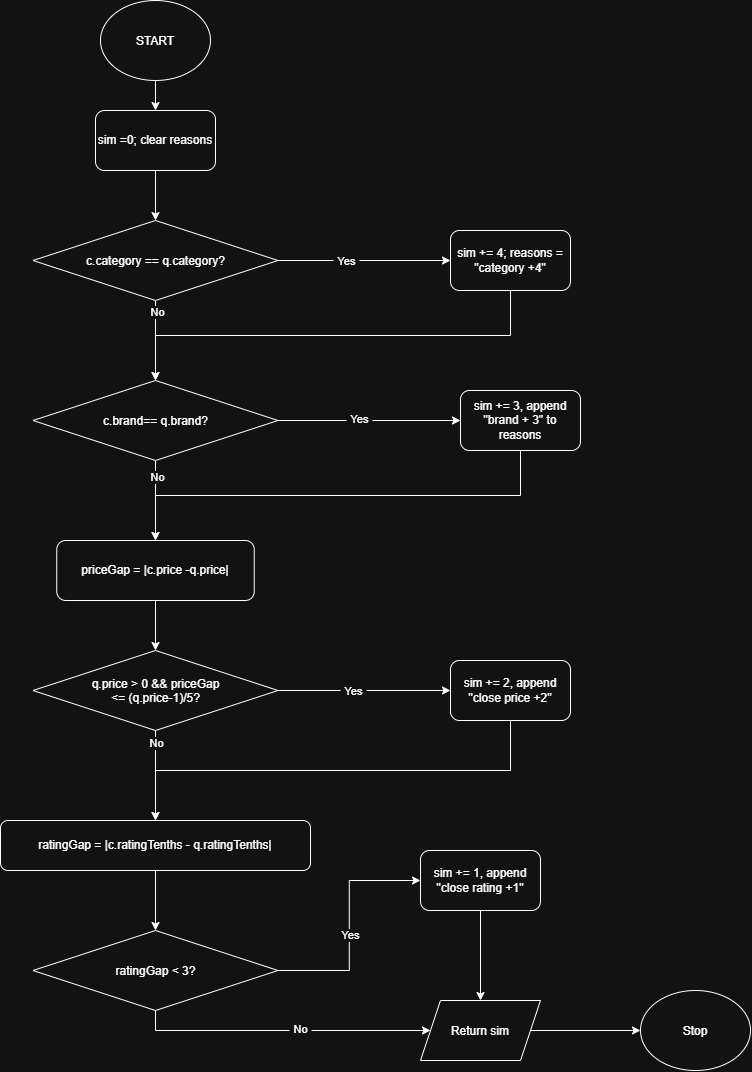

The diagram above was exported from draw.io. Its source (the exported page's mxGraphModel, read from the mxfile embedded in the PNG):
<mxGraphModel dx="1032" dy="573" grid="1" gridSize="10" guides="1" tooltips="1" connect="1" arrows="1" fold="1" page="1" pageScale="1" pageWidth="850" pageHeight="1100" math="0" shadow="0">
  <root>
    <mxCell id="0" />
    <mxCell id="1" parent="0" />
    <mxCell id="bIGepq_AIW-zXRV8Zxx9-3" edge="1" parent="1" source="bIGepq_AIW-zXRV8Zxx9-1" style="edgeStyle=orthogonalEdgeStyle;rounded=0;orthogonalLoop=1;jettySize=auto;html=1;exitX=0.5;exitY=1;exitDx=0;exitDy=0;defaultLabelBackgroundColor=page;labelPadding=0 4;" target="bIGepq_AIW-zXRV8Zxx9-2">
      <mxGeometry relative="1" as="geometry" />
    </mxCell>
    <mxCell id="bIGepq_AIW-zXRV8Zxx9-1" parent="1" style="ellipse;whiteSpace=wrap;html=1;shapeInside=1;" value="START" vertex="1">
      <mxGeometry height="80" width="110" x="160" y="10" as="geometry" />
    </mxCell>
    <mxCell id="bIGepq_AIW-zXRV8Zxx9-5" edge="1" parent="1" source="bIGepq_AIW-zXRV8Zxx9-2" style="edgeStyle=orthogonalEdgeStyle;rounded=0;orthogonalLoop=1;jettySize=auto;html=1;exitX=0.5;exitY=1;exitDx=0;exitDy=0;entryX=0.5;entryY=0;entryDx=0;entryDy=0;defaultLabelBackgroundColor=page;labelPadding=0 4;" target="bIGepq_AIW-zXRV8Zxx9-4">
      <mxGeometry relative="1" as="geometry" />
    </mxCell>
    <mxCell id="bIGepq_AIW-zXRV8Zxx9-2" parent="1" style="rounded=1;whiteSpace=wrap;html=1;roundedPerimeter=1;" value="sim =0; clear reasons" vertex="1">
      <mxGeometry height="60" width="120" x="155" y="120" as="geometry" />
    </mxCell>
    <mxCell id="bIGepq_AIW-zXRV8Zxx9-7" edge="1" parent="1" source="bIGepq_AIW-zXRV8Zxx9-4" style="edgeStyle=orthogonalEdgeStyle;rounded=0;orthogonalLoop=1;jettySize=auto;html=1;exitX=1;exitY=0.5;exitDx=0;exitDy=0;defaultLabelBackgroundColor=page;labelPadding=0 4;" target="bIGepq_AIW-zXRV8Zxx9-6">
      <mxGeometry relative="1" as="geometry" />
    </mxCell>
    <mxCell id="bIGepq_AIW-zXRV8Zxx9-8" connectable="0" parent="bIGepq_AIW-zXRV8Zxx9-7" style="edgeLabel;html=1;align=center;verticalAlign=middle;resizable=0;points=[];inheritText=1;defaultLabelBackgroundColor=page;labelPadding=0 4;" value="Yes" vertex="1">
      <mxGeometry relative="1" x="-0.3111" y="1" as="geometry">
        <mxPoint x="9" y="1" as="offset" />
      </mxGeometry>
    </mxCell>
    <mxCell id="bIGepq_AIW-zXRV8Zxx9-10" edge="1" parent="1" source="bIGepq_AIW-zXRV8Zxx9-4" style="edgeStyle=orthogonalEdgeStyle;rounded=0;orthogonalLoop=1;jettySize=auto;html=1;exitX=0.5;exitY=1;exitDx=0;exitDy=0;entryX=0.5;entryY=0;entryDx=0;entryDy=0;defaultLabelBackgroundColor=page;labelPadding=0 4;" target="bIGepq_AIW-zXRV8Zxx9-9">
      <mxGeometry relative="1" as="geometry" />
    </mxCell>
    <mxCell id="bIGepq_AIW-zXRV8Zxx9-17" connectable="0" parent="bIGepq_AIW-zXRV8Zxx9-10" style="edgeLabel;html=1;align=center;verticalAlign=middle;resizable=0;points=[];inheritText=1;defaultLabelBackgroundColor=page;labelPadding=0 4;" value="No" vertex="1">
      <mxGeometry relative="1" x="-0.7143" y="1" as="geometry">
        <mxPoint as="offset" />
      </mxGeometry>
    </mxCell>
    <mxCell id="bIGepq_AIW-zXRV8Zxx9-4" parent="1" style="rhombus;whiteSpace=wrap;html=1;shapeInside=1;" value="c.category == q.category?" vertex="1">
      <mxGeometry height="80" width="245" x="92.5" y="230" as="geometry" />
    </mxCell>
    <mxCell id="bIGepq_AIW-zXRV8Zxx9-20" edge="1" parent="1" source="bIGepq_AIW-zXRV8Zxx9-6" style="edgeStyle=orthogonalEdgeStyle;rounded=0;orthogonalLoop=1;jettySize=auto;html=1;exitX=0.5;exitY=1;exitDx=0;exitDy=0;entryX=0.5;entryY=0;entryDx=0;entryDy=0;defaultLabelBackgroundColor=page;labelPadding=0 4;" target="bIGepq_AIW-zXRV8Zxx9-9">
      <mxGeometry relative="1" as="geometry" />
    </mxCell>
    <mxCell id="bIGepq_AIW-zXRV8Zxx9-6" parent="1" style="rounded=1;whiteSpace=wrap;html=1;roundedPerimeter=1;" value="sim += 4; reasons = &quot;category +4&quot;" vertex="1">
      <mxGeometry height="60" width="120" x="510" y="240" as="geometry" />
    </mxCell>
    <mxCell id="bIGepq_AIW-zXRV8Zxx9-22" edge="1" parent="1" source="bIGepq_AIW-zXRV8Zxx9-9" style="edgeStyle=orthogonalEdgeStyle;rounded=0;orthogonalLoop=1;jettySize=auto;html=1;exitX=1;exitY=0.5;exitDx=0;exitDy=0;entryX=0;entryY=0.5;entryDx=0;entryDy=0;defaultLabelBackgroundColor=page;labelPadding=0 4;" target="bIGepq_AIW-zXRV8Zxx9-21">
      <mxGeometry relative="1" as="geometry" />
    </mxCell>
    <mxCell id="bIGepq_AIW-zXRV8Zxx9-33" connectable="0" parent="bIGepq_AIW-zXRV8Zxx9-22" style="edgeLabel;html=1;align=center;verticalAlign=middle;resizable=0;points=[];inheritText=1;defaultLabelBackgroundColor=page;labelPadding=0 4;" value="Yes" vertex="1">
      <mxGeometry relative="1" x="-0.113" y="2" as="geometry">
        <mxPoint as="offset" />
      </mxGeometry>
    </mxCell>
    <mxCell id="bIGepq_AIW-zXRV8Zxx9-24" edge="1" parent="1" source="bIGepq_AIW-zXRV8Zxx9-9" style="edgeStyle=orthogonalEdgeStyle;rounded=0;orthogonalLoop=1;jettySize=auto;html=1;exitX=0.5;exitY=1;exitDx=0;exitDy=0;entryX=0.5;entryY=0;entryDx=0;entryDy=0;defaultLabelBackgroundColor=page;labelPadding=0 4;" target="bIGepq_AIW-zXRV8Zxx9-23">
      <mxGeometry relative="1" as="geometry" />
    </mxCell>
    <mxCell id="bIGepq_AIW-zXRV8Zxx9-25" connectable="0" parent="bIGepq_AIW-zXRV8Zxx9-24" style="edgeLabel;html=1;align=center;verticalAlign=middle;resizable=0;points=[];inheritText=1;defaultLabelBackgroundColor=page;labelPadding=0 4;" value="No" vertex="1">
      <mxGeometry relative="1" x="-0.6" y="1" as="geometry">
        <mxPoint as="offset" />
      </mxGeometry>
    </mxCell>
    <mxCell id="bIGepq_AIW-zXRV8Zxx9-9" parent="1" style="rhombus;whiteSpace=wrap;html=1;shapeInside=1;" value="c.brand== q.brand?" vertex="1">
      <mxGeometry height="80" width="245" x="92.5" y="390" as="geometry" />
    </mxCell>
    <mxCell id="bIGepq_AIW-zXRV8Zxx9-27" edge="1" parent="1" source="bIGepq_AIW-zXRV8Zxx9-21" style="edgeStyle=orthogonalEdgeStyle;rounded=0;orthogonalLoop=1;jettySize=auto;html=1;exitX=0.5;exitY=1;exitDx=0;exitDy=0;entryX=0.5;entryY=0;entryDx=0;entryDy=0;defaultLabelBackgroundColor=page;labelPadding=0 4;" target="bIGepq_AIW-zXRV8Zxx9-23">
      <mxGeometry relative="1" as="geometry" />
    </mxCell>
    <mxCell id="bIGepq_AIW-zXRV8Zxx9-21" parent="1" style="rounded=1;whiteSpace=wrap;html=1;roundedPerimeter=1;" value="sim += 3, append &quot;brand + 3&quot; to reasons" vertex="1">
      <mxGeometry height="60" width="120" x="520" y="400" as="geometry" />
    </mxCell>
    <mxCell id="bIGepq_AIW-zXRV8Zxx9-29" edge="1" parent="1" source="bIGepq_AIW-zXRV8Zxx9-23" style="edgeStyle=orthogonalEdgeStyle;rounded=0;orthogonalLoop=1;jettySize=auto;html=1;exitX=0.5;exitY=1;exitDx=0;exitDy=0;entryX=0.5;entryY=0;entryDx=0;entryDy=0;defaultLabelBackgroundColor=page;labelPadding=0 4;" target="bIGepq_AIW-zXRV8Zxx9-28">
      <mxGeometry relative="1" as="geometry" />
    </mxCell>
    <mxCell id="bIGepq_AIW-zXRV8Zxx9-23" parent="1" style="rounded=1;whiteSpace=wrap;html=1;roundedPerimeter=1;" value="priceGap = |c.price -q.price|" vertex="1">
      <mxGeometry height="60" width="197.5" x="116.25" y="550" as="geometry" />
    </mxCell>
    <mxCell id="bIGepq_AIW-zXRV8Zxx9-32" edge="1" parent="1" source="bIGepq_AIW-zXRV8Zxx9-28" style="edgeStyle=orthogonalEdgeStyle;rounded=0;orthogonalLoop=1;jettySize=auto;html=1;exitX=1;exitY=0.5;exitDx=0;exitDy=0;entryX=0;entryY=0.5;entryDx=0;entryDy=0;defaultLabelBackgroundColor=page;labelPadding=0 4;" target="bIGepq_AIW-zXRV8Zxx9-30">
      <mxGeometry relative="1" as="geometry" />
    </mxCell>
    <mxCell id="bIGepq_AIW-zXRV8Zxx9-34" connectable="0" parent="bIGepq_AIW-zXRV8Zxx9-32" style="edgeLabel;html=1;align=center;verticalAlign=middle;resizable=0;points=[];inheritText=1;defaultLabelBackgroundColor=page;labelPadding=0 4;" value="Yes" vertex="1">
      <mxGeometry relative="1" x="-0.3043" y="1" as="geometry">
        <mxPoint x="15" y="1" as="offset" />
      </mxGeometry>
    </mxCell>
    <mxCell id="bIGepq_AIW-zXRV8Zxx9-36" edge="1" parent="1" source="bIGepq_AIW-zXRV8Zxx9-28" style="edgeStyle=orthogonalEdgeStyle;rounded=0;orthogonalLoop=1;jettySize=auto;html=1;exitX=0.5;exitY=1;exitDx=0;exitDy=0;entryX=0.5;entryY=0;entryDx=0;entryDy=0;defaultLabelBackgroundColor=page;labelPadding=0 4;" target="bIGepq_AIW-zXRV8Zxx9-35">
      <mxGeometry relative="1" as="geometry" />
    </mxCell>
    <mxCell id="bIGepq_AIW-zXRV8Zxx9-37" connectable="0" parent="bIGepq_AIW-zXRV8Zxx9-36" style="edgeLabel;html=1;align=center;verticalAlign=middle;resizable=0;points=[];inheritText=1;defaultLabelBackgroundColor=page;labelPadding=0 4;" value="No" vertex="1">
      <mxGeometry relative="1" x="-0.725" as="geometry">
        <mxPoint as="offset" />
      </mxGeometry>
    </mxCell>
    <mxCell id="bIGepq_AIW-zXRV8Zxx9-28" parent="1" style="rhombus;whiteSpace=wrap;html=1;shapeInside=1;" value="q.price &amp;gt; 0 &amp;amp;&amp;amp; priceGap &amp;lt;= (q.price-1)/5?" vertex="1">
      <mxGeometry height="80" width="245" x="92.5" y="660" as="geometry" />
    </mxCell>
    <mxCell id="bIGepq_AIW-zXRV8Zxx9-38" edge="1" parent="1" source="bIGepq_AIW-zXRV8Zxx9-30" style="edgeStyle=orthogonalEdgeStyle;rounded=0;orthogonalLoop=1;jettySize=auto;html=1;exitX=0.5;exitY=1;exitDx=0;exitDy=0;entryX=0.5;entryY=0;entryDx=0;entryDy=0;defaultLabelBackgroundColor=page;labelPadding=0 4;" target="bIGepq_AIW-zXRV8Zxx9-35">
      <mxGeometry relative="1" as="geometry" />
    </mxCell>
    <mxCell id="bIGepq_AIW-zXRV8Zxx9-30" parent="1" style="rounded=1;whiteSpace=wrap;html=1;roundedPerimeter=1;" value="sim += 2, append &quot;close price +2&quot;" vertex="1">
      <mxGeometry height="60" width="120" x="510" y="670" as="geometry" />
    </mxCell>
    <mxCell id="bIGepq_AIW-zXRV8Zxx9-40" edge="1" parent="1" source="bIGepq_AIW-zXRV8Zxx9-35" style="edgeStyle=orthogonalEdgeStyle;rounded=0;orthogonalLoop=1;jettySize=auto;html=1;exitX=0.5;exitY=1;exitDx=0;exitDy=0;entryX=0.5;entryY=0;entryDx=0;entryDy=0;defaultLabelBackgroundColor=page;labelPadding=0 4;" target="bIGepq_AIW-zXRV8Zxx9-39">
      <mxGeometry relative="1" as="geometry" />
    </mxCell>
    <mxCell id="bIGepq_AIW-zXRV8Zxx9-35" parent="1" style="rounded=1;whiteSpace=wrap;html=1;roundedPerimeter=1;" value="ratingGap = |c.ratingTenths - q.ratingTenths|" vertex="1">
      <mxGeometry height="50" width="310" x="60" y="830" as="geometry" />
    </mxCell>
    <mxCell id="bIGepq_AIW-zXRV8Zxx9-42" edge="1" parent="1" source="bIGepq_AIW-zXRV8Zxx9-39" style="edgeStyle=orthogonalEdgeStyle;rounded=0;orthogonalLoop=1;jettySize=auto;html=1;exitX=1;exitY=0.5;exitDx=0;exitDy=0;entryX=0;entryY=0.5;entryDx=0;entryDy=0;defaultLabelBackgroundColor=page;labelPadding=0 4;" target="bIGepq_AIW-zXRV8Zxx9-41">
      <mxGeometry relative="1" as="geometry" />
    </mxCell>
    <mxCell id="bIGepq_AIW-zXRV8Zxx9-43" connectable="0" parent="bIGepq_AIW-zXRV8Zxx9-42" style="edgeLabel;html=1;align=center;verticalAlign=middle;resizable=0;points=[];inheritText=1;defaultLabelBackgroundColor=page;labelPadding=0 4;" value="Yes" vertex="1">
      <mxGeometry relative="1" x="-0.0783" y="-1" as="geometry">
        <mxPoint as="offset" />
      </mxGeometry>
    </mxCell>
    <mxCell id="bIGepq_AIW-zXRV8Zxx9-47" edge="1" parent="1" source="bIGepq_AIW-zXRV8Zxx9-39" style="edgeStyle=orthogonalEdgeStyle;rounded=0;orthogonalLoop=1;jettySize=auto;html=1;exitX=0.5;exitY=1;exitDx=0;exitDy=0;defaultLabelBackgroundColor=page;labelPadding=0 4;" target="bIGepq_AIW-zXRV8Zxx9-46">
      <mxGeometry relative="1" as="geometry" />
    </mxCell>
    <mxCell id="bIGepq_AIW-zXRV8Zxx9-48" connectable="0" parent="bIGepq_AIW-zXRV8Zxx9-47" style="edgeLabel;html=1;align=center;verticalAlign=middle;resizable=0;points=[];inheritText=1;defaultLabelBackgroundColor=page;labelPadding=0 4;" value="No" vertex="1">
      <mxGeometry relative="1" x="0.1026" y="1" as="geometry">
        <mxPoint x="1" as="offset" />
      </mxGeometry>
    </mxCell>
    <mxCell id="bIGepq_AIW-zXRV8Zxx9-39" parent="1" style="rhombus;whiteSpace=wrap;html=1;shapeInside=1;" value="ratingGap &amp;lt; 3?" vertex="1">
      <mxGeometry height="80" width="245" x="92.5" y="940" as="geometry" />
    </mxCell>
    <mxCell id="bIGepq_AIW-zXRV8Zxx9-50" edge="1" parent="1" source="bIGepq_AIW-zXRV8Zxx9-41" style="edgeStyle=orthogonalEdgeStyle;rounded=0;orthogonalLoop=1;jettySize=auto;html=1;exitX=0.5;exitY=1;exitDx=0;exitDy=0;entryX=0.5;entryY=0;entryDx=0;entryDy=0;defaultLabelBackgroundColor=page;labelPadding=0 4;" target="bIGepq_AIW-zXRV8Zxx9-46">
      <mxGeometry relative="1" as="geometry" />
    </mxCell>
    <mxCell id="bIGepq_AIW-zXRV8Zxx9-41" parent="1" style="rounded=1;whiteSpace=wrap;html=1;roundedPerimeter=1;" value="sim += 1, append &quot;close rating +1&quot;" vertex="1">
      <mxGeometry height="60" width="120" x="480" y="860" as="geometry" />
    </mxCell>
    <mxCell id="bIGepq_AIW-zXRV8Zxx9-52" edge="1" parent="1" source="bIGepq_AIW-zXRV8Zxx9-46" style="edgeStyle=orthogonalEdgeStyle;rounded=0;orthogonalLoop=1;jettySize=auto;html=1;exitX=1;exitY=0.5;exitDx=0;exitDy=0;entryX=0;entryY=0.5;entryDx=0;entryDy=0;defaultLabelBackgroundColor=page;labelPadding=0 4;" target="bIGepq_AIW-zXRV8Zxx9-51">
      <mxGeometry relative="1" as="geometry" />
    </mxCell>
    <mxCell id="bIGepq_AIW-zXRV8Zxx9-46" parent="1" style="shape=parallelogram;perimeter=parallelogramPerimeter;whiteSpace=wrap;html=1;shapeInside=1;fixedSize=1;" value="Return sim" vertex="1">
      <mxGeometry height="60" width="120" x="480" y="1010" as="geometry" />
    </mxCell>
    <mxCell id="bIGepq_AIW-zXRV8Zxx9-51" parent="1" style="ellipse;whiteSpace=wrap;html=1;shapeInside=1;" value="Stop" vertex="1">
      <mxGeometry height="80" width="110" x="700" y="1000" as="geometry" />
    </mxCell>
  </root>
</mxGraphModel>